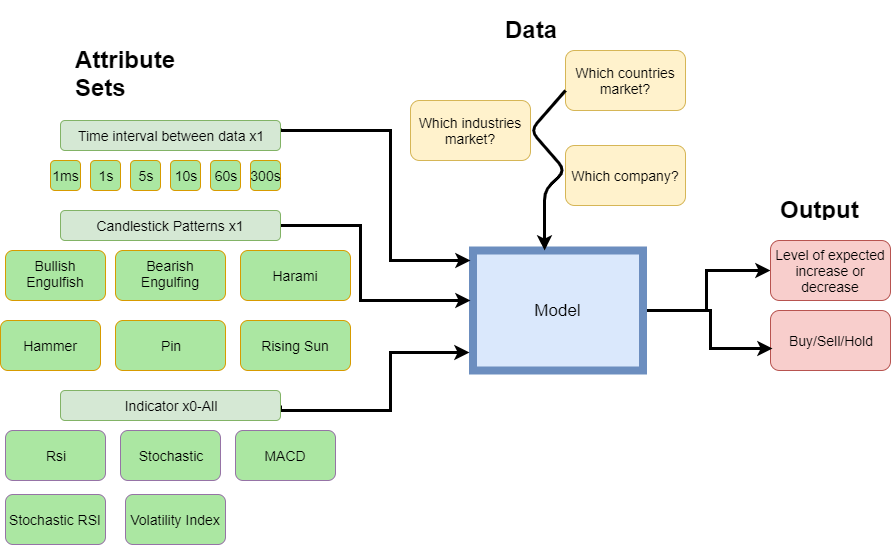

The diagram above was exported from draw.io. Its source (the exported page's mxGraphModel, read from the mxfile embedded in the PNG):
<mxGraphModel dx="2249" dy="745" grid="1" gridSize="10" guides="1" tooltips="1" connect="1" arrows="1" fold="1" page="1" pageScale="1" pageWidth="827" pageHeight="1169" math="0" shadow="0">
  <root>
    <mxCell id="0" />
    <mxCell id="1" parent="0" />
    <mxCell id="BSHSc1zeV63ND--Ax8kW-7" style="edgeStyle=orthogonalEdgeStyle;rounded=0;orthogonalLoop=1;jettySize=auto;html=1;entryX=0;entryY=0.5;entryDx=0;entryDy=0;strokeWidth=3;" edge="1" parent="1" source="BSHSc1zeV63ND--Ax8kW-1" target="BSHSc1zeV63ND--Ax8kW-3">
      <mxGeometry relative="1" as="geometry">
        <Array as="points">
          <mxPoint x="516" y="340" />
          <mxPoint x="516" y="300" />
        </Array>
      </mxGeometry>
    </mxCell>
    <mxCell id="BSHSc1zeV63ND--Ax8kW-1" value="&lt;font style=&quot;font-size: 17px&quot;&gt;Model&lt;/font&gt;" style="rounded=0;whiteSpace=wrap;html=1;fillColor=#dae8fc;strokeColor=#6c8ebf;strokeWidth=8;" vertex="1" parent="1">
      <mxGeometry x="282.5" y="280" width="170" height="120" as="geometry" />
    </mxCell>
    <mxCell id="BSHSc1zeV63ND--Ax8kW-3" value="&lt;font style=&quot;font-size: 14px&quot;&gt;Level of expected increase or decrease&lt;/font&gt;" style="rounded=1;whiteSpace=wrap;html=1;fillColor=#f8cecc;strokeColor=#b85450;" vertex="1" parent="1">
      <mxGeometry x="580" y="270" width="120" height="60" as="geometry" />
    </mxCell>
    <mxCell id="BSHSc1zeV63ND--Ax8kW-4" value="&lt;font style=&quot;font-size: 14px&quot;&gt;Buy/Sell/Hold&lt;/font&gt;" style="rounded=1;whiteSpace=wrap;html=1;fillColor=#f8cecc;strokeColor=#b85450;" vertex="1" parent="1">
      <mxGeometry x="580" y="340" width="120" height="60" as="geometry" />
    </mxCell>
    <mxCell id="BSHSc1zeV63ND--Ax8kW-8" style="edgeStyle=orthogonalEdgeStyle;rounded=0;orthogonalLoop=1;jettySize=auto;html=1;entryX=0.017;entryY=0.633;entryDx=0;entryDy=0;entryPerimeter=0;strokeWidth=3;" edge="1" parent="1" target="BSHSc1zeV63ND--Ax8kW-4">
      <mxGeometry relative="1" as="geometry">
        <mxPoint x="470" y="340" as="sourcePoint" />
        <mxPoint x="580" y="300" as="targetPoint" />
        <Array as="points">
          <mxPoint x="520" y="340" />
          <mxPoint x="520" y="378" />
        </Array>
      </mxGeometry>
    </mxCell>
    <mxCell id="BSHSc1zeV63ND--Ax8kW-10" value="&lt;h1&gt;Output&lt;/h1&gt;" style="text;html=1;strokeColor=none;fillColor=none;spacing=5;spacingTop=-20;whiteSpace=wrap;overflow=hidden;rounded=0;" vertex="1" parent="1">
      <mxGeometry x="585" y="220" width="115" height="30" as="geometry" />
    </mxCell>
    <mxCell id="BSHSc1zeV63ND--Ax8kW-11" value="&lt;h1&gt;Data&lt;/h1&gt;" style="text;html=1;strokeColor=none;fillColor=none;spacing=5;spacingTop=-20;whiteSpace=wrap;overflow=hidden;rounded=0;" vertex="1" parent="1">
      <mxGeometry x="310" y="40" width="115" height="30" as="geometry" />
    </mxCell>
    <mxCell id="BSHSc1zeV63ND--Ax8kW-14" value="&lt;font style=&quot;font-size: 14px&quot;&gt;Which countries market?&lt;/font&gt;" style="rounded=1;whiteSpace=wrap;html=1;fillColor=#fff2cc;strokeColor=#d6b656;" vertex="1" parent="1">
      <mxGeometry x="375" y="80" width="120" height="60" as="geometry" />
    </mxCell>
    <mxCell id="BSHSc1zeV63ND--Ax8kW-15" value="&lt;font style=&quot;font-size: 14px&quot;&gt;Which industries market?&lt;/font&gt;" style="rounded=1;whiteSpace=wrap;html=1;fillColor=#fff2cc;strokeColor=#d6b656;" vertex="1" parent="1">
      <mxGeometry x="220" y="130" width="120" height="60" as="geometry" />
    </mxCell>
    <mxCell id="BSHSc1zeV63ND--Ax8kW-16" value="&lt;font style=&quot;font-size: 14px&quot;&gt;Which company?&lt;/font&gt;" style="rounded=1;whiteSpace=wrap;html=1;fillColor=#fff2cc;strokeColor=#d6b656;" vertex="1" parent="1">
      <mxGeometry x="375" y="175" width="120" height="60" as="geometry" />
    </mxCell>
    <mxCell id="BSHSc1zeV63ND--Ax8kW-17" value="" style="endArrow=classic;html=1;strokeWidth=3;entryX=0.421;entryY=0;entryDx=0;entryDy=0;entryPerimeter=0;" edge="1" parent="1" target="BSHSc1zeV63ND--Ax8kW-1">
      <mxGeometry width="50" height="50" relative="1" as="geometry">
        <mxPoint x="375" y="120" as="sourcePoint" />
        <mxPoint x="425" y="70" as="targetPoint" />
        <Array as="points">
          <mxPoint x="340" y="160" />
          <mxPoint x="375" y="200" />
          <mxPoint x="354" y="220" />
        </Array>
      </mxGeometry>
    </mxCell>
    <mxCell id="BSHSc1zeV63ND--Ax8kW-19" value="&lt;h1&gt;Attribute Sets&lt;/h1&gt;" style="text;html=1;strokeColor=none;fillColor=none;spacing=5;spacingTop=-20;whiteSpace=wrap;overflow=hidden;rounded=0;" vertex="1" parent="1">
      <mxGeometry x="-120" y="70" width="120" height="65" as="geometry" />
    </mxCell>
    <mxCell id="BSHSc1zeV63ND--Ax8kW-31" value="" style="edgeStyle=orthogonalEdgeStyle;rounded=0;orthogonalLoop=1;jettySize=auto;html=1;strokeWidth=3;exitX=1;exitY=0.25;exitDx=0;exitDy=0;" edge="1" parent="1" source="BSHSc1zeV63ND--Ax8kW-20">
      <mxGeometry relative="1" as="geometry">
        <mxPoint x="70" y="215" as="sourcePoint" />
        <mxPoint x="280" y="290" as="targetPoint" />
        <Array as="points">
          <mxPoint x="90" y="160" />
          <mxPoint x="200" y="160" />
          <mxPoint x="200" y="290" />
          <mxPoint x="240" y="290" />
        </Array>
      </mxGeometry>
    </mxCell>
    <mxCell id="BSHSc1zeV63ND--Ax8kW-20" value="&lt;font style=&quot;font-size: 14px&quot;&gt;Time interval between data x1&lt;/font&gt;" style="rounded=1;whiteSpace=wrap;html=1;fillColor=#d5e8d4;strokeColor=#82b366;" vertex="1" parent="1">
      <mxGeometry x="-130" y="150" width="220" height="30" as="geometry" />
    </mxCell>
    <mxCell id="BSHSc1zeV63ND--Ax8kW-21" value="&lt;font style=&quot;font-size: 14px&quot;&gt;1ms&lt;/font&gt;" style="rounded=1;whiteSpace=wrap;html=1;fillColor=#ABE7A2;strokeColor=#d79b00;" vertex="1" parent="1">
      <mxGeometry x="-140" y="190" width="30" height="30" as="geometry" />
    </mxCell>
    <mxCell id="BSHSc1zeV63ND--Ax8kW-22" value="&lt;font style=&quot;font-size: 14px&quot;&gt;1s&lt;/font&gt;&lt;span style=&quot;color: rgba(0 , 0 , 0 , 0) ; font-family: monospace ; font-size: 0px ; white-space: nowrap&quot;&gt;%3CmxGraphModel%3E%3Croot%3E%3CmxCell%20id%3D%220%22%2F%3E%3CmxCell%20id%3D%221%22%20parent%3D%220%22%2F%3E%3CmxCell%20id%3D%222%22%20value%3D%22%26lt%3Bfont%20style%3D%26quot%3Bfont-size%3A%2014px%26quot%3B%26gt%3B1ms%26lt%3B%2Ffont%26gt%3B%22%20style%3D%22rounded%3D1%3BwhiteSpace%3Dwrap%3Bhtml%3D1%3BfillColor%3D%23ADFFCB%3BstrokeColor%3D%23d79b00%3B%22%20vertex%3D%221%22%20parent%3D%221%22%3E%3CmxGeometry%20x%3D%22-150%22%20y%3D%22240%22%20width%3D%2230%22%20height%3D%2230%22%20as%3D%22geometry%22%2F%3E%3C%2FmxCell%3E%3C%2Froot%3E%3C%2FmxGraphModel%3E&lt;/span&gt;" style="rounded=1;whiteSpace=wrap;html=1;fillColor=#ABE7A2;strokeColor=#d79b00;" vertex="1" parent="1">
      <mxGeometry x="-100" y="190" width="30" height="30" as="geometry" />
    </mxCell>
    <mxCell id="BSHSc1zeV63ND--Ax8kW-23" value="&lt;span style=&quot;font-size: 14px&quot;&gt;5s&lt;/span&gt;" style="rounded=1;whiteSpace=wrap;html=1;fillColor=#ABE7A2;strokeColor=#d79b00;" vertex="1" parent="1">
      <mxGeometry x="-60" y="190" width="30" height="30" as="geometry" />
    </mxCell>
    <mxCell id="BSHSc1zeV63ND--Ax8kW-24" value="&lt;span style=&quot;font-size: 14px&quot;&gt;10s&lt;/span&gt;" style="rounded=1;whiteSpace=wrap;html=1;fillColor=#ABE7A2;strokeColor=#d79b00;" vertex="1" parent="1">
      <mxGeometry x="-20" y="190" width="30" height="30" as="geometry" />
    </mxCell>
    <mxCell id="BSHSc1zeV63ND--Ax8kW-25" value="&lt;span style=&quot;font-size: 14px&quot;&gt;60s&lt;/span&gt;" style="rounded=1;whiteSpace=wrap;html=1;fillColor=#ABE7A2;strokeColor=#d79b00;" vertex="1" parent="1">
      <mxGeometry x="20" y="190" width="30" height="30" as="geometry" />
    </mxCell>
    <mxCell id="BSHSc1zeV63ND--Ax8kW-26" value="&lt;span style=&quot;font-size: 14px&quot;&gt;300s&lt;/span&gt;" style="rounded=1;whiteSpace=wrap;html=1;fillColor=#ABE7A2;strokeColor=#d79b00;" vertex="1" parent="1">
      <mxGeometry x="60" y="190" width="30" height="30" as="geometry" />
    </mxCell>
    <mxCell id="BSHSc1zeV63ND--Ax8kW-40" value="" style="edgeStyle=orthogonalEdgeStyle;rounded=0;orthogonalLoop=1;jettySize=auto;html=1;strokeWidth=3;" edge="1" parent="1" source="BSHSc1zeV63ND--Ax8kW-27">
      <mxGeometry relative="1" as="geometry">
        <mxPoint x="280" y="330" as="targetPoint" />
        <Array as="points">
          <mxPoint x="170" y="255" />
          <mxPoint x="170" y="330" />
        </Array>
      </mxGeometry>
    </mxCell>
    <mxCell id="BSHSc1zeV63ND--Ax8kW-27" value="&lt;font style=&quot;font-size: 14px&quot;&gt;Candlestick Patterns x1&lt;/font&gt;" style="rounded=1;whiteSpace=wrap;html=1;fillColor=#d5e8d4;strokeColor=#82b366;" vertex="1" parent="1">
      <mxGeometry x="-130" y="240" width="220" height="30" as="geometry" />
    </mxCell>
    <mxCell id="BSHSc1zeV63ND--Ax8kW-32" value="&lt;font style=&quot;font-size: 14px&quot;&gt;Bullish Engulfish&lt;br&gt;&lt;br&gt;&lt;/font&gt;" style="rounded=1;whiteSpace=wrap;html=1;fillColor=#ABE7A2;strokeColor=#d79b00;verticalAlign=top;" vertex="1" parent="1">
      <mxGeometry x="-185" y="280" width="100" height="50" as="geometry" />
    </mxCell>
    <mxCell id="BSHSc1zeV63ND--Ax8kW-33" value="&lt;font style=&quot;font-size: 14px&quot;&gt;Bearish Engulfing&lt;br&gt;&lt;br&gt;&lt;/font&gt;" style="rounded=1;whiteSpace=wrap;html=1;fillColor=#ABE7A2;strokeColor=#d79b00;verticalAlign=top;" vertex="1" parent="1">
      <mxGeometry x="-75" y="280" width="110" height="50" as="geometry" />
    </mxCell>
    <mxCell id="BSHSc1zeV63ND--Ax8kW-35" value="&lt;font style=&quot;font-size: 14px&quot;&gt;Harami&lt;br&gt;&lt;/font&gt;" style="rounded=1;whiteSpace=wrap;html=1;fillColor=#ABE7A2;strokeColor=#d79b00;verticalAlign=middle;" vertex="1" parent="1">
      <mxGeometry x="50" y="280" width="110" height="50" as="geometry" />
    </mxCell>
    <mxCell id="BSHSc1zeV63ND--Ax8kW-36" value="&lt;font style=&quot;font-size: 14px&quot;&gt;Hammer&lt;br&gt;&lt;/font&gt;" style="rounded=1;whiteSpace=wrap;html=1;fillColor=#ABE7A2;strokeColor=#d79b00;verticalAlign=middle;" vertex="1" parent="1">
      <mxGeometry x="-190" y="350" width="100" height="50" as="geometry" />
    </mxCell>
    <mxCell id="BSHSc1zeV63ND--Ax8kW-37" value="&lt;font style=&quot;font-size: 14px&quot;&gt;Pin&lt;br&gt;&lt;/font&gt;" style="rounded=1;whiteSpace=wrap;html=1;fillColor=#ABE7A2;strokeColor=#d79b00;verticalAlign=middle;" vertex="1" parent="1">
      <mxGeometry x="-75" y="350" width="110" height="50" as="geometry" />
    </mxCell>
    <mxCell id="BSHSc1zeV63ND--Ax8kW-38" value="&lt;font style=&quot;font-size: 14px&quot;&gt;Rising Sun&lt;br&gt;&lt;/font&gt;" style="rounded=1;whiteSpace=wrap;html=1;fillColor=#ABE7A2;strokeColor=#d79b00;verticalAlign=middle;" vertex="1" parent="1">
      <mxGeometry x="50" y="350" width="110" height="50" as="geometry" />
    </mxCell>
    <mxCell id="BSHSc1zeV63ND--Ax8kW-52" value="" style="edgeStyle=orthogonalEdgeStyle;rounded=0;orthogonalLoop=1;jettySize=auto;html=1;strokeWidth=3;entryX=-0.021;entryY=0.85;entryDx=0;entryDy=0;entryPerimeter=0;exitX=1;exitY=0.5;exitDx=0;exitDy=0;" edge="1" parent="1" source="BSHSc1zeV63ND--Ax8kW-42" target="BSHSc1zeV63ND--Ax8kW-1">
      <mxGeometry relative="1" as="geometry">
        <mxPoint x="110" y="440" as="sourcePoint" />
        <mxPoint x="240" y="495" as="targetPoint" />
        <Array as="points">
          <mxPoint x="90" y="440" />
          <mxPoint x="200" y="440" />
          <mxPoint x="200" y="382" />
        </Array>
      </mxGeometry>
    </mxCell>
    <mxCell id="BSHSc1zeV63ND--Ax8kW-42" value="&lt;font style=&quot;font-size: 14px&quot;&gt;Indicator x0-All&lt;/font&gt;" style="rounded=1;whiteSpace=wrap;html=1;fillColor=#d5e8d4;strokeColor=#82b366;" vertex="1" parent="1">
      <mxGeometry x="-130" y="420" width="220" height="30" as="geometry" />
    </mxCell>
    <mxCell id="BSHSc1zeV63ND--Ax8kW-43" value="&lt;font style=&quot;font-size: 14px&quot;&gt;Rsi&lt;br&gt;&lt;/font&gt;" style="rounded=1;whiteSpace=wrap;html=1;fillColor=#ABE7A2;strokeColor=#9673a6;verticalAlign=middle;gradientColor=none;" vertex="1" parent="1">
      <mxGeometry x="-185" y="460" width="100" height="50" as="geometry" />
    </mxCell>
    <mxCell id="BSHSc1zeV63ND--Ax8kW-44" value="&lt;font style=&quot;font-size: 14px&quot;&gt;Stochastic&lt;br&gt;&lt;/font&gt;" style="rounded=1;whiteSpace=wrap;html=1;fillColor=#ABE7A2;strokeColor=#9673a6;verticalAlign=middle;gradientColor=none;" vertex="1" parent="1">
      <mxGeometry x="-70" y="460" width="100" height="50" as="geometry" />
    </mxCell>
    <mxCell id="BSHSc1zeV63ND--Ax8kW-47" value="&lt;font style=&quot;font-size: 14px&quot;&gt;MACD&lt;br&gt;&lt;/font&gt;" style="rounded=1;whiteSpace=wrap;html=1;fillColor=#ABE7A2;strokeColor=#9673a6;verticalAlign=middle;gradientColor=none;" vertex="1" parent="1">
      <mxGeometry x="45" y="460" width="100" height="50" as="geometry" />
    </mxCell>
    <mxCell id="BSHSc1zeV63ND--Ax8kW-49" value="&lt;font style=&quot;font-size: 14px&quot;&gt;Stochastic RSI&lt;br&gt;&lt;/font&gt;" style="rounded=1;whiteSpace=wrap;html=1;fillColor=#ABE7A2;strokeColor=#9673a6;verticalAlign=middle;gradientColor=none;" vertex="1" parent="1">
      <mxGeometry x="-185" y="524" width="100" height="50" as="geometry" />
    </mxCell>
    <mxCell id="BSHSc1zeV63ND--Ax8kW-50" value="&lt;font style=&quot;font-size: 14px&quot;&gt;Volatility Index&lt;br&gt;&lt;/font&gt;" style="rounded=1;whiteSpace=wrap;html=1;fillColor=#ABE7A2;strokeColor=#9673a6;verticalAlign=middle;gradientColor=none;" vertex="1" parent="1">
      <mxGeometry x="-65" y="524" width="100" height="50" as="geometry" />
    </mxCell>
  </root>
</mxGraphModel>